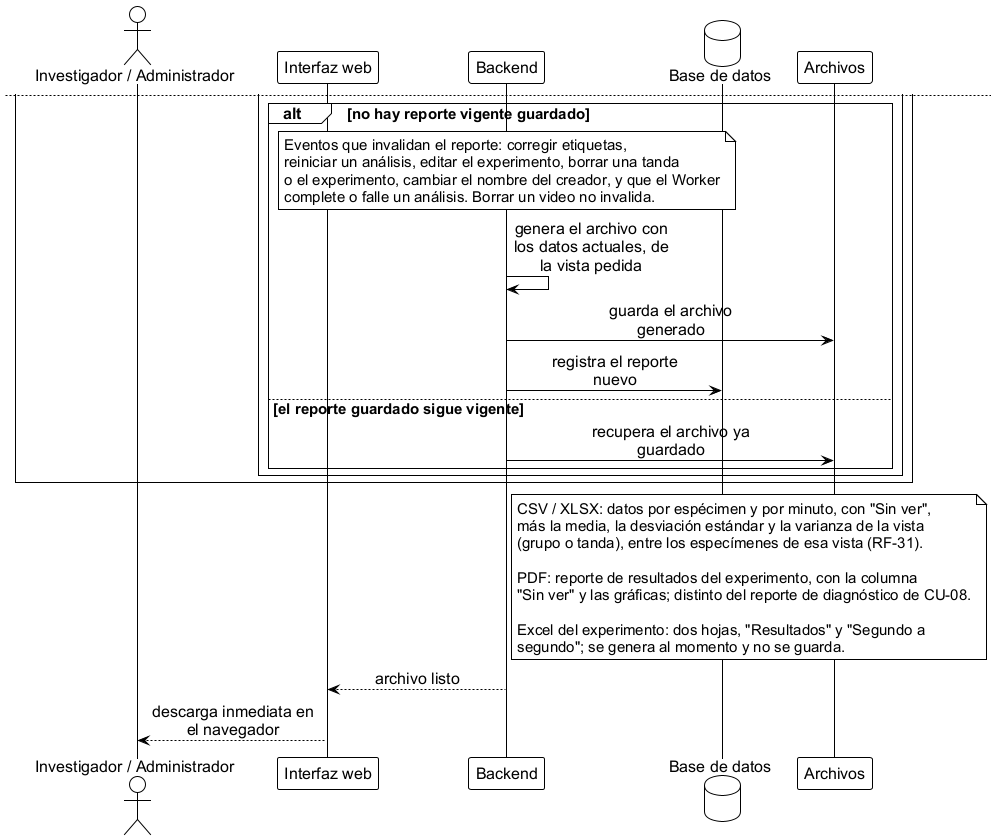

The diagram above was rendered by PlantUML. Its source (embedded in the PNG):
@startuml seq_descarga_reportes
' ================================================================
'  Secuencia - Descarga de reportes (CSV, XLSX, PDF o Excel del experimento)
'  Base de datos FST | TT 2026-B066 | ESCOM-IPN
'  Frausto Robles Angel Ali . Rodriguez Verdin Sandoval Vanesa
' ----------------------------------------------------------------
'  Cubre CU-10 "Descargar reporte" y RF-22, RF-31.
'
'  Que se descarga:
'  - CSV y XLSX: la vista que el investigador tiene abierta, por grupo
'    o por tanda. Datos por espécimen y por minuto (tiempo, nado
'    activo, inmovilidad, escalamiento, conducta activa y "Sin ver",
'    con la media, la desviación estándar y la varianza de esa vista).
'  - PDF: el reporte de resultados del experimento, con la columna
'    "Sin ver" y las gráficas de resultados. Es distinto del reporte
'    de diagnóstico de CU-08.
'  - Excel del experimento: un libro con todo el experimento, con las
'    hojas "Resultados" (una tabla por grupo con análisis completado)
'    y "Segundo a segundo" (la conducta de cada segundo de cada
'    espécimen). Se genera al momento y no se guarda.
'  - Las estadísticas son las del grupo o la tanda que se pidió.
'
'  Caché:
'  - El reporte guardado se invalida por eventos: corregir etiquetas,
'    reiniciar un análisis, editar el experimento, borrar una tanda o
'    el experimento, cambiar el nombre del creador, y cuando el Worker
'    completa o falla un análisis.
'  - Borrar un video no invalida el reporte: los resultados se
'    conservan (RF-26).
'  - En modo desarrollador no hay caché: cada descarga se genera de
'    nuevo.
'  - El Excel del experimento nunca se guarda: no usa caché ni se
'    registra como reporte.
'
'  Sin análisis completados: la descarga de CSV, XLSX o del Excel del
'    experimento se rechaza con un aviso; el PDF muestra "Sin resultados" y ese PDF no se guarda
'    en caché.
'
'  Generar:
'      java -jar plantuml.jar -tpng diagramas/seq_descarga_reportes.puml
' ================================================================

!include estilo_doc.iuml

actor "Investigador / Administrador" as inv
participant "Interfaz web" as ui
participant Backend as api
database "Base de datos" as db
participant "Archivos" as fs

inv -> ui: elige el formato (CSV,\nXLSX, PDF o Excel del\nexperimento) desde la\npantalla de resultados\ny, en CSV o XLSX, la\ntanda o el grupo\ncompleto
ui -> api: pide el reporte en ese\nformato y para esa\nvista

api -> db: ¿hay análisis\ncompletados en el\nexperimento?
db --> api: sí / no

alt no hay análisis completados
  alt el formato es CSV, XLSX o\nExcel del experimento
    api --> ui: rechaza la descarga,\ncon el motivo
    ui --> inv: muestra que no hay\nresultados todavía
  else el formato es PDF
    api --> ui: documento "Sin\nresultados" (no se\nguarda en caché)
    ui --> inv: descarga el documento\n"Sin resultados"
  end
else hay análisis completados
alt el formato es el Excel\ndel experimento
  api -> db: lee los resultados de\ntodos los grupos y la\nconducta de cada segundo
  db --> api: resultados y segundos
  api -> api: arma el libro con las\nhojas "Resultados" y\n"Segundo a segundo"\n(no se guarda)
else el formato es CSV, XLSX o PDF
  api -> db: busca si ya hay un\nreporte guardado en\nese formato y para esa\nvista
  db --> api: reporte guardado, si\nexiste, con su fecha\nde generación

newpage
  alt no hay reporte vigente guardado
    note over api
      Eventos que invalidan el reporte: corregir etiquetas,
      reiniciar un análisis, editar el experimento, borrar una tanda
      o el experimento, cambiar el nombre del creador, y que el Worker
      complete o falle un análisis. Borrar un video no invalida.
    end note
    api -> api: genera el archivo con\nlos datos actuales, de\nla vista pedida
    api -> fs: guarda el archivo\ngenerado
    api -> db: registra el reporte\nnuevo
  else el reporte guardado sigue vigente
    api -> fs: recupera el archivo ya\nguardado
  end
end
end

note right of api
  CSV / XLSX: datos por espécimen y por minuto, con "Sin ver",
  más la media, la desviación estándar y la varianza de la vista
  (grupo o tanda), entre los especímenes de esa vista (RF-31).

  PDF: reporte de resultados del experimento, con la columna
  "Sin ver" y las gráficas; distinto del reporte de diagnóstico de CU-08.

  Excel del experimento: dos hojas, "Resultados" y "Segundo a
  segundo"; se genera al momento y no se guarda.
end note

api --> ui: archivo listo
ui --> inv: descarga inmediata en\nel navegador

@enduml